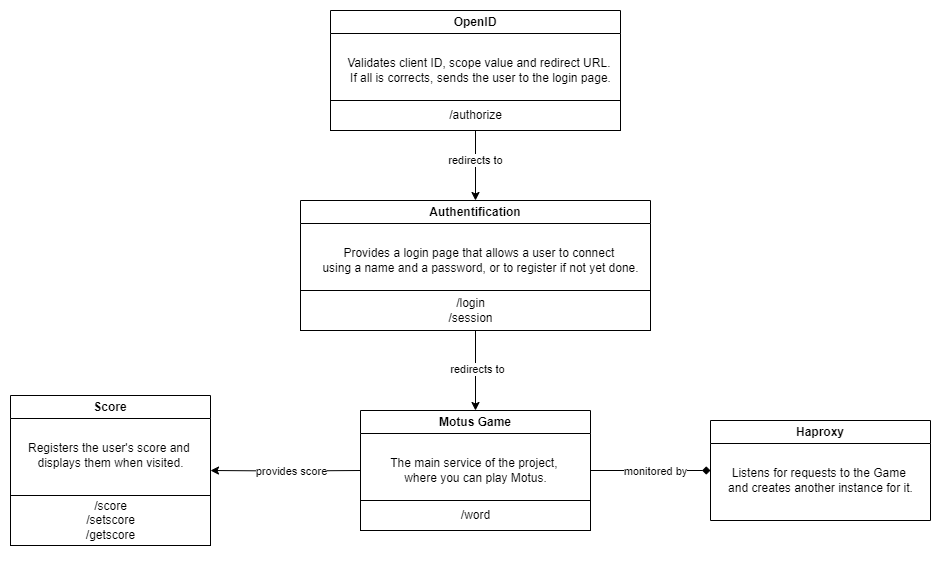

The diagram above was exported from draw.io. Its source (the exported page's mxGraphModel, read from the mxfile embedded in the PNG):
<mxGraphModel dx="1900" dy="522" grid="1" gridSize="10" guides="1" tooltips="1" connect="1" arrows="1" fold="1" page="1" pageScale="1" pageWidth="850" pageHeight="1100" math="0" shadow="0">
  <root>
    <mxCell id="0" />
    <mxCell id="1" parent="0" />
    <mxCell id="g8C-DD43J0x92x9kMrlg-35" style="edgeStyle=orthogonalEdgeStyle;rounded=0;orthogonalLoop=1;jettySize=auto;html=1;entryX=0;entryY=0.5;entryDx=0;entryDy=0;endArrow=diamond;endFill=1;" edge="1" parent="1" source="g8C-DD43J0x92x9kMrlg-1" target="g8C-DD43J0x92x9kMrlg-7">
      <mxGeometry relative="1" as="geometry" />
    </mxCell>
    <mxCell id="g8C-DD43J0x92x9kMrlg-36" value="monitored by" style="edgeLabel;html=1;align=center;verticalAlign=middle;resizable=0;points=[];" vertex="1" connectable="0" parent="g8C-DD43J0x92x9kMrlg-35">
      <mxGeometry x="-0.2229" y="2" relative="1" as="geometry">
        <mxPoint x="17" y="2" as="offset" />
      </mxGeometry>
    </mxCell>
    <mxCell id="g8C-DD43J0x92x9kMrlg-1" value="Motus Game" style="swimlane;whiteSpace=wrap;html=1;" vertex="1" parent="1">
      <mxGeometry x="310" y="480" width="230" height="120" as="geometry" />
    </mxCell>
    <mxCell id="g8C-DD43J0x92x9kMrlg-2" value="The main service of the project,&amp;nbsp;&lt;div&gt;where you can play Motus.&lt;/div&gt;" style="text;html=1;align=center;verticalAlign=middle;resizable=0;points=[];autosize=1;strokeColor=none;fillColor=none;" vertex="1" parent="g8C-DD43J0x92x9kMrlg-1">
      <mxGeometry x="20" y="40" width="190" height="40" as="geometry" />
    </mxCell>
    <mxCell id="g8C-DD43J0x92x9kMrlg-5" value="" style="rounded=0;whiteSpace=wrap;html=1;" vertex="1" parent="g8C-DD43J0x92x9kMrlg-1">
      <mxGeometry y="90" width="230" height="30" as="geometry" />
    </mxCell>
    <mxCell id="g8C-DD43J0x92x9kMrlg-4" value="/word" style="text;html=1;align=center;verticalAlign=middle;resizable=0;points=[];autosize=1;strokeColor=none;fillColor=none;" vertex="1" parent="g8C-DD43J0x92x9kMrlg-1">
      <mxGeometry x="90" y="90" width="50" height="30" as="geometry" />
    </mxCell>
    <mxCell id="g8C-DD43J0x92x9kMrlg-7" value="Haproxy" style="swimlane;whiteSpace=wrap;html=1;" vertex="1" parent="1">
      <mxGeometry x="660" y="490" width="220" height="100" as="geometry" />
    </mxCell>
    <mxCell id="g8C-DD43J0x92x9kMrlg-8" value="Listens for requests to the Game&amp;nbsp;&lt;div&gt;and creates another instance for it.&lt;/div&gt;" style="text;html=1;align=center;verticalAlign=middle;resizable=0;points=[];autosize=1;strokeColor=none;fillColor=none;" vertex="1" parent="g8C-DD43J0x92x9kMrlg-7">
      <mxGeometry x="5" y="40" width="210" height="40" as="geometry" />
    </mxCell>
    <mxCell id="g8C-DD43J0x92x9kMrlg-11" value="Score" style="swimlane;whiteSpace=wrap;html=1;" vertex="1" parent="1">
      <mxGeometry x="-40" y="465" width="200" height="150" as="geometry" />
    </mxCell>
    <mxCell id="g8C-DD43J0x92x9kMrlg-12" value="Registers the user's score and&amp;nbsp;&lt;div&gt;displays them when visited.&lt;/div&gt;" style="text;html=1;align=center;verticalAlign=middle;resizable=0;points=[];autosize=1;strokeColor=none;fillColor=none;" vertex="1" parent="g8C-DD43J0x92x9kMrlg-11">
      <mxGeometry x="5" y="40" width="190" height="40" as="geometry" />
    </mxCell>
    <mxCell id="g8C-DD43J0x92x9kMrlg-16" value="" style="rounded=0;whiteSpace=wrap;html=1;" vertex="1" parent="g8C-DD43J0x92x9kMrlg-11">
      <mxGeometry y="100" width="200" height="50" as="geometry" />
    </mxCell>
    <mxCell id="g8C-DD43J0x92x9kMrlg-13" value="/score&lt;div&gt;/setscore&lt;/div&gt;&lt;div&gt;/getscore&lt;/div&gt;" style="text;html=1;align=center;verticalAlign=middle;resizable=0;points=[];autosize=1;strokeColor=none;fillColor=none;" vertex="1" parent="g8C-DD43J0x92x9kMrlg-11">
      <mxGeometry x="65" y="95" width="70" height="60" as="geometry" />
    </mxCell>
    <mxCell id="g8C-DD43J0x92x9kMrlg-17" value="Authentification" style="swimlane;whiteSpace=wrap;html=1;" vertex="1" parent="1">
      <mxGeometry x="250" y="270" width="350" height="130" as="geometry" />
    </mxCell>
    <mxCell id="g8C-DD43J0x92x9kMrlg-18" value="Provides a login page that allows a user to connect&amp;nbsp;&lt;div&gt;using a name and a password, or to register if not yet done.&lt;/div&gt;" style="text;html=1;align=center;verticalAlign=middle;resizable=0;points=[];autosize=1;strokeColor=none;fillColor=none;" vertex="1" parent="g8C-DD43J0x92x9kMrlg-17">
      <mxGeometry x="10" y="40" width="340" height="40" as="geometry" />
    </mxCell>
    <mxCell id="g8C-DD43J0x92x9kMrlg-20" value="" style="rounded=0;whiteSpace=wrap;html=1;" vertex="1" parent="g8C-DD43J0x92x9kMrlg-17">
      <mxGeometry y="90" width="350" height="40" as="geometry" />
    </mxCell>
    <mxCell id="g8C-DD43J0x92x9kMrlg-19" value="/login&lt;div&gt;/session&lt;/div&gt;" style="text;html=1;align=center;verticalAlign=middle;resizable=0;points=[];autosize=1;strokeColor=none;fillColor=none;" vertex="1" parent="g8C-DD43J0x92x9kMrlg-17">
      <mxGeometry x="135" y="90" width="70" height="40" as="geometry" />
    </mxCell>
    <mxCell id="g8C-DD43J0x92x9kMrlg-21" value="OpenID" style="swimlane;whiteSpace=wrap;html=1;" vertex="1" parent="1">
      <mxGeometry x="280" y="80" width="290" height="120" as="geometry" />
    </mxCell>
    <mxCell id="g8C-DD43J0x92x9kMrlg-22" value="Validates client ID, scope value and redirect URL.&amp;nbsp;&lt;div&gt;If all is corrects, sends the user to the login page.&lt;/div&gt;" style="text;html=1;align=center;verticalAlign=middle;resizable=0;points=[];autosize=1;strokeColor=none;fillColor=none;" vertex="1" parent="g8C-DD43J0x92x9kMrlg-21">
      <mxGeometry x="5" y="40" width="290" height="40" as="geometry" />
    </mxCell>
    <mxCell id="g8C-DD43J0x92x9kMrlg-24" value="" style="rounded=0;whiteSpace=wrap;html=1;" vertex="1" parent="g8C-DD43J0x92x9kMrlg-21">
      <mxGeometry y="90" width="290" height="30" as="geometry" />
    </mxCell>
    <mxCell id="g8C-DD43J0x92x9kMrlg-23" value="/authorize" style="text;html=1;align=center;verticalAlign=middle;resizable=0;points=[];autosize=1;strokeColor=none;fillColor=none;" vertex="1" parent="g8C-DD43J0x92x9kMrlg-21">
      <mxGeometry x="105" y="90" width="80" height="30" as="geometry" />
    </mxCell>
    <mxCell id="g8C-DD43J0x92x9kMrlg-26" style="edgeStyle=orthogonalEdgeStyle;rounded=0;orthogonalLoop=1;jettySize=auto;html=1;entryX=0.5;entryY=0;entryDx=0;entryDy=0;" edge="1" parent="1" source="g8C-DD43J0x92x9kMrlg-23" target="g8C-DD43J0x92x9kMrlg-17">
      <mxGeometry relative="1" as="geometry" />
    </mxCell>
    <mxCell id="g8C-DD43J0x92x9kMrlg-27" value="redirects to" style="edgeLabel;html=1;align=center;verticalAlign=middle;resizable=0;points=[];" vertex="1" connectable="0" parent="g8C-DD43J0x92x9kMrlg-26">
      <mxGeometry x="-0.1714" y="-1" relative="1" as="geometry">
        <mxPoint as="offset" />
      </mxGeometry>
    </mxCell>
    <mxCell id="g8C-DD43J0x92x9kMrlg-28" style="edgeStyle=orthogonalEdgeStyle;rounded=0;orthogonalLoop=1;jettySize=auto;html=1;entryX=0.5;entryY=0;entryDx=0;entryDy=0;" edge="1" parent="1" source="g8C-DD43J0x92x9kMrlg-20" target="g8C-DD43J0x92x9kMrlg-1">
      <mxGeometry relative="1" as="geometry" />
    </mxCell>
    <mxCell id="g8C-DD43J0x92x9kMrlg-29" value="redirects to" style="edgeLabel;html=1;align=center;verticalAlign=middle;resizable=0;points=[];" vertex="1" connectable="0" parent="g8C-DD43J0x92x9kMrlg-28">
      <mxGeometry x="-0.05" y="1" relative="1" as="geometry">
        <mxPoint as="offset" />
      </mxGeometry>
    </mxCell>
    <mxCell id="g8C-DD43J0x92x9kMrlg-31" style="edgeStyle=orthogonalEdgeStyle;rounded=0;orthogonalLoop=1;jettySize=auto;html=1;entryX=1;entryY=0.5;entryDx=0;entryDy=0;" edge="1" parent="1" target="g8C-DD43J0x92x9kMrlg-11">
      <mxGeometry relative="1" as="geometry">
        <mxPoint x="310" y="540" as="sourcePoint" />
      </mxGeometry>
    </mxCell>
    <mxCell id="g8C-DD43J0x92x9kMrlg-32" value="provides score" style="edgeLabel;html=1;align=center;verticalAlign=middle;resizable=0;points=[];" vertex="1" connectable="0" parent="g8C-DD43J0x92x9kMrlg-31">
      <mxGeometry x="0.3378" relative="1" as="geometry">
        <mxPoint x="31" as="offset" />
      </mxGeometry>
    </mxCell>
  </root>
</mxGraphModel>